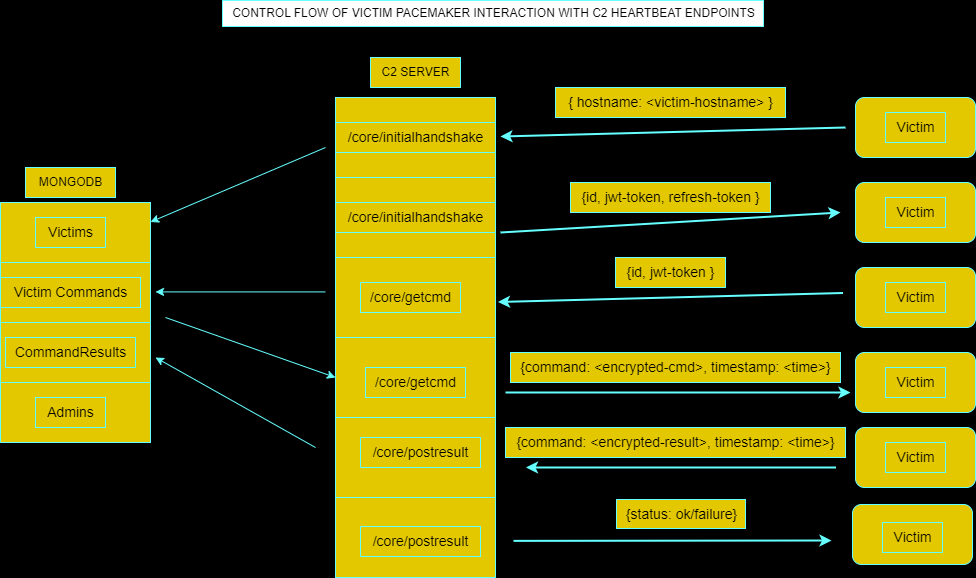

The diagram above was exported from draw.io. Its source (the exported page's mxGraphModel, read from the mxfile embedded in the PNG):
<mxGraphModel dx="1120" dy="518" grid="0" gridSize="10" guides="1" tooltips="1" connect="1" arrows="1" fold="1" page="1" pageScale="1" pageWidth="3300" pageHeight="4681" background="#000000" math="0" shadow="0">
  <root>
    <mxCell id="0" />
    <mxCell id="1" parent="0" />
    <mxCell id="3" value="" style="rounded=0;whiteSpace=wrap;html=1;fontColor=#000000;strokeColor=#66FFFF;fillColor=#e3c800;" parent="1" vertex="1">
      <mxGeometry x="730" y="220" width="160" height="400" as="geometry" />
    </mxCell>
    <mxCell id="17" value="C2 SERVER" style="text;html=1;align=center;verticalAlign=middle;resizable=0;points=[];autosize=1;strokeColor=#66FFFF;fillColor=#e3c800;fontColor=#000000;" parent="1" vertex="1">
      <mxGeometry x="765" y="180" width="90" height="30" as="geometry" />
    </mxCell>
    <mxCell id="19" value="" style="rounded=0;whiteSpace=wrap;html=1;fontColor=#000000;strokeColor=#66FFFF;fillColor=#e3c800;" parent="1" vertex="1">
      <mxGeometry x="730" y="220" width="160" height="80" as="geometry" />
    </mxCell>
    <mxCell id="20" value="" style="rounded=0;whiteSpace=wrap;html=1;fontColor=#000000;strokeColor=#66FFFF;fillColor=#e3c800;" parent="1" vertex="1">
      <mxGeometry x="730" y="300" width="160" height="80" as="geometry" />
    </mxCell>
    <mxCell id="21" value="" style="rounded=0;whiteSpace=wrap;html=1;fontColor=#000000;strokeColor=#66FFFF;fillColor=#e3c800;" parent="1" vertex="1">
      <mxGeometry x="730" y="380" width="160" height="80" as="geometry" />
    </mxCell>
    <mxCell id="22" value="" style="rounded=0;whiteSpace=wrap;html=1;fontColor=#000000;strokeColor=#66FFFF;fillColor=#e3c800;" parent="1" vertex="1">
      <mxGeometry x="730" y="460" width="160" height="80" as="geometry" />
    </mxCell>
    <mxCell id="23" value="" style="rounded=0;whiteSpace=wrap;html=1;fontColor=#000000;strokeColor=#66FFFF;fillColor=#e3c800;" parent="1" vertex="1">
      <mxGeometry x="730" y="540" width="160" height="80" as="geometry" />
    </mxCell>
    <mxCell id="24" value="/core/initialhandshake" style="text;html=1;align=center;verticalAlign=middle;resizable=0;points=[];autosize=1;strokeColor=#66FFFF;fillColor=#e3c800;strokeWidth=1;fontSize=14;fontColor=#000000;" parent="1" vertex="1">
      <mxGeometry x="730" y="245" width="160" height="30" as="geometry" />
    </mxCell>
    <mxCell id="27" value="" style="rounded=1;whiteSpace=wrap;html=1;strokeWidth=1;fontSize=14;fontColor=#000000;strokeColor=#66FFFF;fillColor=#e3c800;" parent="1" vertex="1">
      <mxGeometry x="1250" y="220" width="120" height="60" as="geometry" />
    </mxCell>
    <mxCell id="28" value="" style="endArrow=classic;html=1;fontSize=14;entryX=1.031;entryY=0.467;entryDx=0;entryDy=0;entryPerimeter=0;fontColor=#FFFF66;strokeColor=#66FFFF;fillColor=#e3c800;strokeWidth=2;" parent="1" target="24" edge="1">
      <mxGeometry width="50" height="50" relative="1" as="geometry">
        <mxPoint x="1240" y="250" as="sourcePoint" />
        <mxPoint x="1080" y="160" as="targetPoint" />
      </mxGeometry>
    </mxCell>
    <mxCell id="31" value="Victim" style="text;html=1;align=center;verticalAlign=middle;resizable=0;points=[];autosize=1;strokeColor=#66FFFF;fillColor=#e3c800;fontSize=14;fontColor=#000000;" parent="1" vertex="1">
      <mxGeometry x="1280" y="235" width="60" height="30" as="geometry" />
    </mxCell>
    <mxCell id="34" value="/core/initialhandshake" style="text;html=1;align=center;verticalAlign=middle;resizable=0;points=[];autosize=1;strokeColor=#66FFFF;fillColor=#e3c800;strokeWidth=1;fontSize=14;fontColor=#000000;" parent="1" vertex="1">
      <mxGeometry x="730" y="325" width="160" height="30" as="geometry" />
    </mxCell>
    <mxCell id="35" value="" style="endArrow=classic;html=1;fontSize=14;fontColor=#FFFF66;strokeColor=#66FFFF;fillColor=#e3c800;strokeWidth=2;" parent="1" edge="1">
      <mxGeometry width="50" height="50" relative="1" as="geometry">
        <mxPoint x="895" y="355" as="sourcePoint" />
        <mxPoint x="1235" y="335" as="targetPoint" />
      </mxGeometry>
    </mxCell>
    <mxCell id="36" value="" style="rounded=1;whiteSpace=wrap;html=1;strokeWidth=1;fontSize=14;fontColor=#000000;strokeColor=#66FFFF;fillColor=#e3c800;" parent="1" vertex="1">
      <mxGeometry x="1250" y="305" width="120" height="60" as="geometry" />
    </mxCell>
    <mxCell id="37" value="Victim" style="text;html=1;align=center;verticalAlign=middle;resizable=0;points=[];autosize=1;strokeColor=#66FFFF;fillColor=#e3c800;fontSize=14;fontColor=#000000;" parent="1" vertex="1">
      <mxGeometry x="1280" y="320" width="60" height="30" as="geometry" />
    </mxCell>
    <mxCell id="38" value="{ hostname: &amp;lt;victim-hostname&amp;gt; }" style="text;html=1;align=center;verticalAlign=middle;resizable=0;points=[];autosize=1;strokeColor=#66FFFF;fillColor=#e3c800;fontSize=14;fontColor=#000000;" parent="1" vertex="1">
      <mxGeometry x="950" y="210" width="230" height="30" as="geometry" />
    </mxCell>
    <mxCell id="39" value="{id, jwt-token, refresh-token }" style="text;html=1;align=center;verticalAlign=middle;resizable=0;points=[];autosize=1;strokeColor=#66FFFF;fillColor=#e3c800;fontSize=14;fontColor=#000000;" parent="1" vertex="1">
      <mxGeometry x="965" y="305" width="200" height="30" as="geometry" />
    </mxCell>
    <mxCell id="40" value="" style="rounded=1;whiteSpace=wrap;html=1;strokeWidth=1;fontSize=14;fontColor=#000000;strokeColor=#66FFFF;fillColor=#e3c800;" parent="1" vertex="1">
      <mxGeometry x="1250" y="390" width="120" height="60" as="geometry" />
    </mxCell>
    <mxCell id="41" value="Victim" style="text;html=1;align=center;verticalAlign=middle;resizable=0;points=[];autosize=1;strokeColor=#66FFFF;fillColor=#e3c800;fontSize=14;fontColor=#000000;" parent="1" vertex="1">
      <mxGeometry x="1280" y="405" width="60" height="30" as="geometry" />
    </mxCell>
    <mxCell id="42" value="/core/getcmd" style="text;html=1;align=center;verticalAlign=middle;resizable=0;points=[];autosize=1;strokeColor=#66FFFF;fillColor=#e3c800;fontSize=14;fontColor=#000000;" parent="1" vertex="1">
      <mxGeometry x="755" y="405" width="100" height="30" as="geometry" />
    </mxCell>
    <mxCell id="44" value="" style="endArrow=classic;html=1;fontSize=14;entryX=1.031;entryY=0.467;entryDx=0;entryDy=0;entryPerimeter=0;fontColor=#FFFF66;strokeColor=#66FFFF;fillColor=#e3c800;strokeWidth=2;" parent="1" edge="1">
      <mxGeometry width="50" height="50" relative="1" as="geometry">
        <mxPoint x="1237.52" y="415.49" as="sourcePoint" />
        <mxPoint x="892.48" y="424.5" as="targetPoint" />
      </mxGeometry>
    </mxCell>
    <mxCell id="45" value="/core/getcmd" style="text;html=1;align=center;verticalAlign=middle;resizable=0;points=[];autosize=1;strokeColor=#66FFFF;fillColor=#e3c800;fontSize=14;fontColor=#000000;" parent="1" vertex="1">
      <mxGeometry x="760" y="490" width="100" height="30" as="geometry" />
    </mxCell>
    <mxCell id="46" value="{command: &amp;lt;encrypted-cmd&amp;gt;, timestamp: &amp;lt;time&amp;gt;}" style="text;html=1;align=center;verticalAlign=middle;resizable=0;points=[];autosize=1;strokeColor=#66FFFF;fillColor=#e3c800;fontSize=14;fontColor=#000000;" parent="1" vertex="1">
      <mxGeometry x="905" y="475" width="330" height="30" as="geometry" />
    </mxCell>
    <mxCell id="47" value="{id, jwt-token }" style="text;html=1;align=center;verticalAlign=middle;resizable=0;points=[];autosize=1;strokeColor=#66FFFF;fillColor=#e3c800;fontSize=14;fontColor=#000000;" parent="1" vertex="1">
      <mxGeometry x="1010" y="380" width="110" height="30" as="geometry" />
    </mxCell>
    <mxCell id="48" value="" style="rounded=1;whiteSpace=wrap;html=1;strokeWidth=1;fontSize=14;fontColor=#000000;strokeColor=#66FFFF;fillColor=#e3c800;" parent="1" vertex="1">
      <mxGeometry x="1250" y="475" width="120" height="60" as="geometry" />
    </mxCell>
    <mxCell id="49" value="" style="rounded=0;whiteSpace=wrap;html=1;strokeWidth=1;fontSize=14;fontColor=#000000;strokeColor=#66FFFF;fillColor=#e3c800;" parent="1" vertex="1">
      <mxGeometry x="395" y="325" width="120" height="240" as="geometry" />
    </mxCell>
    <mxCell id="51" value="MONGODB" style="text;html=1;align=center;verticalAlign=middle;resizable=0;points=[];autosize=1;strokeColor=#66FFFF;fillColor=#e3c800;fontColor=#000000;" parent="1" vertex="1">
      <mxGeometry x="420" y="290" width="90" height="30" as="geometry" />
    </mxCell>
    <mxCell id="52" value="" style="rounded=0;whiteSpace=wrap;html=1;strokeWidth=1;fontSize=14;fontColor=#000000;strokeColor=#66FFFF;fillColor=#e3c800;" parent="1" vertex="1">
      <mxGeometry x="395" y="325" width="150" height="60" as="geometry" />
    </mxCell>
    <mxCell id="54" value="" style="rounded=0;whiteSpace=wrap;html=1;strokeWidth=1;fontSize=14;fontColor=#000000;strokeColor=#66FFFF;fillColor=#e3c800;" parent="1" vertex="1">
      <mxGeometry x="395" y="385" width="150" height="60" as="geometry" />
    </mxCell>
    <mxCell id="55" value="" style="rounded=0;whiteSpace=wrap;html=1;strokeWidth=1;fontSize=14;fontColor=#000000;strokeColor=#66FFFF;fillColor=#e3c800;" parent="1" vertex="1">
      <mxGeometry x="395" y="445" width="150" height="60" as="geometry" />
    </mxCell>
    <mxCell id="56" value="" style="rounded=0;whiteSpace=wrap;html=1;strokeWidth=1;fontSize=14;fontColor=#000000;strokeColor=#66FFFF;fillColor=#e3c800;" parent="1" vertex="1">
      <mxGeometry x="395" y="505" width="150" height="60" as="geometry" />
    </mxCell>
    <mxCell id="57" value="Victims" style="text;html=1;align=center;verticalAlign=middle;resizable=0;points=[];autosize=1;strokeColor=#66FFFF;fillColor=#e3c800;strokeWidth=1;fontSize=14;fontColor=#000000;" parent="1" vertex="1">
      <mxGeometry x="430" y="340" width="70" height="30" as="geometry" />
    </mxCell>
    <mxCell id="58" value="Victim Commands" style="text;html=1;align=center;verticalAlign=middle;resizable=0;points=[];autosize=1;strokeColor=#66FFFF;fillColor=#e3c800;strokeWidth=1;fontSize=14;fontColor=#000000;" parent="1" vertex="1">
      <mxGeometry x="395" y="400" width="140" height="30" as="geometry" />
    </mxCell>
    <mxCell id="59" value="CommandResults" style="text;html=1;align=center;verticalAlign=middle;resizable=0;points=[];autosize=1;strokeColor=#66FFFF;fillColor=#e3c800;strokeWidth=1;fontSize=14;fontColor=#000000;" parent="1" vertex="1">
      <mxGeometry x="400" y="460" width="130" height="30" as="geometry" />
    </mxCell>
    <mxCell id="60" value="Admins" style="text;html=1;align=center;verticalAlign=middle;resizable=0;points=[];autosize=1;strokeColor=#66FFFF;fillColor=#e3c800;strokeWidth=1;fontSize=14;fontColor=#000000;" parent="1" vertex="1">
      <mxGeometry x="430" y="520" width="70" height="30" as="geometry" />
    </mxCell>
    <mxCell id="61" value="" style="endArrow=classic;html=1;fontSize=14;fontColor=#FFFF66;strokeColor=#66FFFF;fillColor=#e3c800;" parent="1" edge="1">
      <mxGeometry width="50" height="50" relative="1" as="geometry">
        <mxPoint x="720" y="414.41" as="sourcePoint" />
        <mxPoint x="550" y="414.41" as="targetPoint" />
      </mxGeometry>
    </mxCell>
    <mxCell id="62" value="" style="endArrow=classic;html=1;fontSize=14;entryX=0;entryY=0.5;entryDx=0;entryDy=0;fontColor=#FFFF66;strokeColor=#66FFFF;fillColor=#e3c800;" parent="1" target="22" edge="1">
      <mxGeometry width="50" height="50" relative="1" as="geometry">
        <mxPoint x="560" y="440" as="sourcePoint" />
        <mxPoint x="595" y="390" as="targetPoint" />
      </mxGeometry>
    </mxCell>
    <mxCell id="63" value="" style="endArrow=classic;html=1;fontSize=14;fontColor=#FFFF66;strokeColor=#66FFFF;fillColor=#e3c800;strokeWidth=2;" parent="1" edge="1">
      <mxGeometry width="50" height="50" relative="1" as="geometry">
        <mxPoint x="900" y="515" as="sourcePoint" />
        <mxPoint x="1245" y="515" as="targetPoint" />
      </mxGeometry>
    </mxCell>
    <mxCell id="64" value="Victim" style="text;html=1;align=center;verticalAlign=middle;resizable=0;points=[];autosize=1;strokeColor=#66FFFF;fillColor=#e3c800;fontSize=14;fontColor=#000000;" parent="1" vertex="1">
      <mxGeometry x="1280" y="490" width="60" height="30" as="geometry" />
    </mxCell>
    <mxCell id="66" value="" style="rounded=1;whiteSpace=wrap;html=1;strokeWidth=1;fontSize=14;fontColor=#000000;strokeColor=#66FFFF;fillColor=#e3c800;" parent="1" vertex="1">
      <mxGeometry x="1250" y="550" width="120" height="60" as="geometry" />
    </mxCell>
    <mxCell id="67" value="Victim" style="text;html=1;align=center;verticalAlign=middle;resizable=0;points=[];autosize=1;strokeColor=#66FFFF;fillColor=#e3c800;fontSize=14;fontColor=#000000;" parent="1" vertex="1">
      <mxGeometry x="1280" y="565" width="60" height="30" as="geometry" />
    </mxCell>
    <mxCell id="68" value="" style="endArrow=classic;html=1;fontSize=14;fontColor=#FFFF66;strokeColor=#66FFFF;fillColor=#e3c800;strokeWidth=2;" parent="1" edge="1">
      <mxGeometry width="50" height="50" relative="1" as="geometry">
        <mxPoint x="1230.5" y="590" as="sourcePoint" />
        <mxPoint x="920.5" y="590" as="targetPoint" />
      </mxGeometry>
    </mxCell>
    <mxCell id="70" value="/core/postresult&lt;br&gt;" style="text;html=1;align=center;verticalAlign=middle;resizable=0;points=[];autosize=1;strokeColor=#66FFFF;fillColor=#e3c800;fontSize=14;fontColor=#000000;" parent="1" vertex="1">
      <mxGeometry x="755" y="560" width="120" height="30" as="geometry" />
    </mxCell>
    <mxCell id="71" value="{command: &amp;lt;encrypted-result&amp;gt;, timestamp: &amp;lt;time&amp;gt;}" style="text;html=1;align=center;verticalAlign=middle;resizable=0;points=[];autosize=1;strokeColor=#66FFFF;fillColor=#e3c800;fontSize=14;fontColor=#000000;" parent="1" vertex="1">
      <mxGeometry x="900" y="550" width="340" height="30" as="geometry" />
    </mxCell>
    <mxCell id="72" value="" style="endArrow=classic;html=1;fontSize=14;fontColor=#FFFF66;strokeColor=#66FFFF;fillColor=#e3c800;" parent="1" edge="1">
      <mxGeometry width="50" height="50" relative="1" as="geometry">
        <mxPoint x="710" y="570" as="sourcePoint" />
        <mxPoint x="550" y="480" as="targetPoint" />
      </mxGeometry>
    </mxCell>
    <mxCell id="73" value="" style="endArrow=classic;html=1;fontSize=14;entryX=1.031;entryY=0.467;entryDx=0;entryDy=0;entryPerimeter=0;fontColor=#FFFF66;strokeColor=#66FFFF;fillColor=#e3c800;" parent="1" edge="1">
      <mxGeometry width="50" height="50" relative="1" as="geometry">
        <mxPoint x="720" y="270" as="sourcePoint" />
        <mxPoint x="544.9999999999998" y="344.51" as="targetPoint" />
      </mxGeometry>
    </mxCell>
    <mxCell id="74" value="" style="rounded=0;whiteSpace=wrap;html=1;fontColor=#000000;strokeColor=#66FFFF;fillColor=#e3c800;" vertex="1" parent="1">
      <mxGeometry x="730" y="620" width="160" height="80" as="geometry" />
    </mxCell>
    <mxCell id="75" value="/core/postresult&lt;br&gt;" style="text;html=1;align=center;verticalAlign=middle;resizable=0;points=[];autosize=1;strokeColor=#66FFFF;fillColor=#e3c800;fontSize=14;fontColor=#000000;" vertex="1" parent="1">
      <mxGeometry x="755" y="649" width="120" height="30" as="geometry" />
    </mxCell>
    <mxCell id="76" value="" style="endArrow=classic;html=1;fontSize=14;fontColor=#FFFF66;strokeColor=#66FFFF;fillColor=#e3c800;strokeWidth=2;" edge="1" parent="1">
      <mxGeometry width="50" height="50" relative="1" as="geometry">
        <mxPoint x="908" y="663.37" as="sourcePoint" />
        <mxPoint x="1226" y="663" as="targetPoint" />
      </mxGeometry>
    </mxCell>
    <mxCell id="77" value="" style="rounded=1;whiteSpace=wrap;html=1;strokeWidth=1;fontSize=14;fontColor=#000000;strokeColor=#66FFFF;fillColor=#e3c800;" vertex="1" parent="1">
      <mxGeometry x="1247" y="627" width="120" height="60" as="geometry" />
    </mxCell>
    <mxCell id="78" value="Victim" style="text;html=1;align=center;verticalAlign=middle;resizable=0;points=[];autosize=1;strokeColor=#66FFFF;fillColor=#e3c800;fontSize=14;fontColor=#000000;" vertex="1" parent="1">
      <mxGeometry x="1277" y="645" width="60" height="30" as="geometry" />
    </mxCell>
    <mxCell id="80" value="{status: ok/failure}" style="text;html=1;align=center;verticalAlign=middle;resizable=0;points=[];autosize=1;strokeColor=#66FFFF;fillColor=#e3c800;fontSize=14;fontColor=#000000;" vertex="1" parent="1">
      <mxGeometry x="1011" y="622" width="129" height="29" as="geometry" />
    </mxCell>
    <mxCell id="81" value="CONTROL FLOW OF VICTIM PACEMAKER INTERACTION WITH C2 HEARTBEAT ENDPOINTS" style="text;html=1;align=center;verticalAlign=middle;resizable=0;points=[];autosize=1;strokeColor=#66FFFF;fillColor=#FFFFFF;fontColor=#000000;" vertex="1" parent="1">
      <mxGeometry x="617" y="123" width="541" height="26" as="geometry" />
    </mxCell>
  </root>
</mxGraphModel>